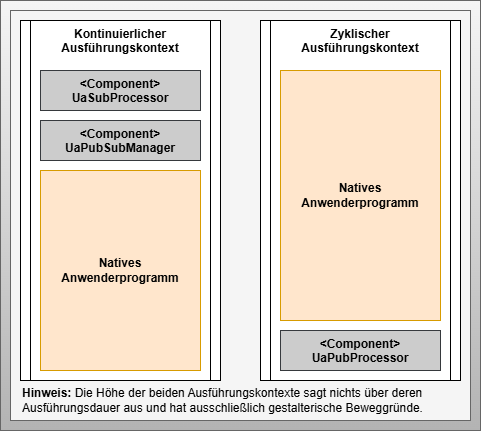

The diagram above was exported from draw.io. Its source (the exported page's mxGraphModel, read from the mxfile embedded in the PNG):
<mxGraphModel dx="584" dy="1776" grid="1" gridSize="10" guides="1" tooltips="1" connect="1" arrows="1" fold="1" page="1" pageScale="1" pageWidth="827" pageHeight="1169" math="0" shadow="0">
  <root>
    <mxCell id="0" />
    <mxCell id="1" parent="0" />
    <mxCell id="21" value="" style="rounded=0;whiteSpace=wrap;html=1;fontSize=12;fillColor=#f5f5f5;gradientColor=#b3b3b3;strokeColor=#666666;fontColor=#0A0A0A;fontStyle=1;verticalAlign=top;" parent="1" vertex="1">
      <mxGeometry x="60" y="-660" width="480" height="430" as="geometry" />
    </mxCell>
    <mxCell id="22" value="" style="rounded=0;whiteSpace=wrap;html=1;fontSize=12;fillColor=#f5f5f5;gradientColor=none;strokeColor=#666666;fontColor=#333333;fontStyle=1;verticalAlign=bottom;perimeterSpacing=1;strokeWidth=1;" parent="1" vertex="1">
      <mxGeometry x="70" y="-650" width="460" height="410" as="geometry" />
    </mxCell>
    <mxCell id="45" value="Kontinuierlicher Ausführungskontext" style="shape=process;whiteSpace=wrap;html=1;backgroundOutline=1;size=0.05;fontStyle=1;verticalAlign=top;" parent="1" vertex="1">
      <mxGeometry x="80" y="-640" width="200" height="360" as="geometry" />
    </mxCell>
    <mxCell id="46" value="Zyklischer Ausführungskontext" style="shape=process;whiteSpace=wrap;html=1;backgroundOutline=1;size=0.05;fontStyle=1;verticalAlign=top;" parent="1" vertex="1">
      <mxGeometry x="320" y="-640" width="200" height="360" as="geometry" />
    </mxCell>
    <mxCell id="44" value="&amp;lt;Component&amp;gt;&lt;br&gt;UaPubProcessor" style="rounded=0;whiteSpace=wrap;html=1;fontSize=12;fillColor=#CCCCCC;strokeColor=#36393d;fontStyle=1;verticalAlign=top;" parent="1" vertex="1">
      <mxGeometry x="340" y="-330" width="160" height="40" as="geometry" />
    </mxCell>
    <mxCell id="43" value="&amp;lt;Component&amp;gt;&lt;br&gt;UaSubProcessor" style="rounded=0;whiteSpace=wrap;html=1;fontSize=12;fillColor=#CCCCCC;strokeColor=#36393d;fontStyle=1;verticalAlign=top;" parent="1" vertex="1">
      <mxGeometry x="100" y="-590" width="160" height="40" as="geometry" />
    </mxCell>
    <mxCell id="47" value="&amp;lt;Component&amp;gt;&lt;br&gt;UaPubSubManager" style="rounded=0;whiteSpace=wrap;html=1;fontSize=12;fillColor=#CCCCCC;strokeColor=#36393d;fontStyle=1;verticalAlign=top;" parent="1" vertex="1">
      <mxGeometry x="100" y="-540" width="160" height="40" as="geometry" />
    </mxCell>
    <mxCell id="48" value="Natives Anwenderprogramm" style="rounded=0;whiteSpace=wrap;html=1;fontSize=12;fillColor=#ffe6cc;strokeColor=#d79b00;fontStyle=1;verticalAlign=middle;" parent="1" vertex="1">
      <mxGeometry x="100" y="-490" width="160" height="200" as="geometry" />
    </mxCell>
    <mxCell id="49" value="Natives Anwenderprogramm" style="rounded=0;whiteSpace=wrap;html=1;fontSize=12;fillColor=#ffe6cc;strokeColor=#d79b00;fontStyle=1;verticalAlign=middle;" parent="1" vertex="1">
      <mxGeometry x="340" y="-590" width="160" height="250" as="geometry" />
    </mxCell>
    <mxCell id="51" value="&lt;b&gt;Hinweis: &lt;/b&gt;Die Höhe der beiden Ausführungskontexte sagt nichts über deren Ausführungsdauer aus und hat ausschließlich gestalterische Beweggründe.&amp;nbsp;" style="text;html=1;strokeColor=none;fillColor=none;align=left;verticalAlign=middle;whiteSpace=wrap;rounded=0;" parent="1" vertex="1">
      <mxGeometry x="80" y="-275" width="430" height="30" as="geometry" />
    </mxCell>
  </root>
</mxGraphModel>